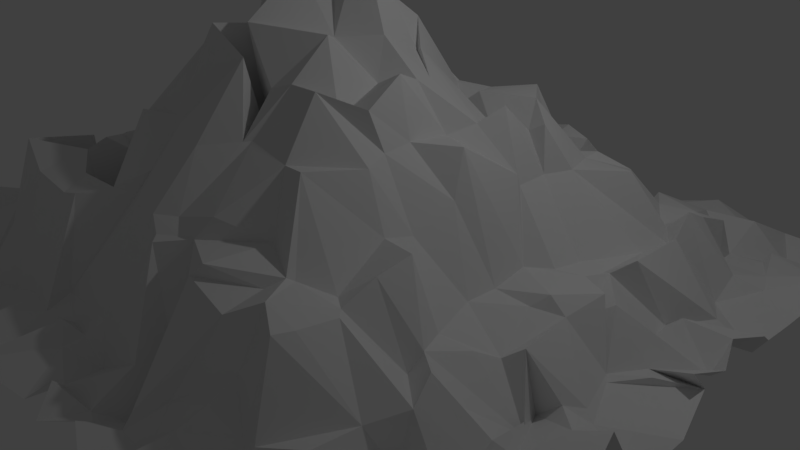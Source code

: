 # Source: Mountain_Key.blend  (saved by Blender 2.79.0; exported with 4.5.12 LTS)
import bpy
from mathutils import Matrix  # noqa: F401  (used for matrix-valued properties, if any)

bpy.ops.wm.read_factory_settings(use_empty=True)
scene = bpy.context.scene
scene.name = 'Scene'

# ---- collections
col_collection_1 = bpy.data.collections.new('Collection 1'); scene.collection.children.link(col_collection_1)

# ---- materials (node trees are filled in below, after node groups)
mat_material_001 = bpy.data.materials.new('Material.001')
mat_material_001.alpha_threshold = 0.0
mat_material_001.use_transparent_shadow = False
mat_material_001.roughness = 0.5

# ---- material node trees

# ---- world
world_world = bpy.data.worlds.new('World'); scene.world = world_world
world_world.color = (0.05088, 0.05088, 0.05088)
world_world.use_sun_shadow = False
world_world.sun_shadow_jitter_overblur = 0.0
world_world.cycles.sampling_method = 'MANUAL'

# ---- cameras
cam_camera = bpy.data.cameras.new('Camera')
cam_camera.clip_end = 100.0
cam_camera.lens = 35.0
cam_camera.sensor_width = 32.0
cam_camera.sensor_height = 18.0
cam_camera.ortho_scale = 7.314
cam_camera.dof.focus_distance = 0.0
cam_camera.dof.aperture_fstop = 128.0

# ---- lights
light_lamp = bpy.data.lights.new('Lamp', 'POINT')
light_lamp.transmission_factor = 0.0
light_lamp.cutoff_distance = 30.0
light_lamp.energy = 100.0
light_lamp.shadow_buffer_clip_start = 1.001
light_lamp.shadow_soft_size = 0.1
light_lamp.shadow_maximum_resolution = 0.006
light_lamp.use_absolute_resolution = True

# ---- meshes
me_plane = bpy.data.meshes.new('Plane')
me_plane.from_pydata([(-0.9878, -0.9916, 0.008538), (1.019, -1.084, 0.01346), (-0.9531, 0.9524, -0.01817), (0.9551, 1.059, -0.00804), (-1.051, 0.9444, -0.03513), (-1.05, 0.7838, 0.0536), (-1.038, 0.7251, -0.05968), (-1.008, 0.626, 0.0009945), (-0.9848, 0.5072, 0.0522), (-1.001, 0.4431, -0.007327), (-0.9775, 0.2445, -0.01184), (-0.9935, 0.2355, -0.01066), (-1.001, 0.1441, -0.001769), (-0.989, 0.03682, 0.0009078), (-1.015, -0.01265, -0.02033), (-0.9937, -0.1901, -0.06047), (-0.9957, -0.2962, -0.03968), (-0.9644, -0.3501, 0.01225), (-1.043, -0.4104, 0.01883), (-1.04, -0.5683, 0.009314), (-0.9711, -0.5849, 0.01226), (-1.064, -0.6921, -0.06833), (-1.009, -0.7988, 0.02938), (-0.9769, -0.9115, -0.03175), (-0.84, -1.073, 0.01496), (-0.8145, -1.007, 0.01226), (-0.7117, -1.001, 0.005811), (-0.6751, -1.027, 0.04794), (-0.5332, -1.005, 0.02614), (-0.3911, -1.02, -0.01088), (-0.3337, -1.002, 0.001543), (-0.2747, -1.046, -0.00876), (-0.1071, -0.9876, -0.06437), (0.003552, -0.9512, 0.03152), (0.04155, -1.015, -0.02582), (0.1539, -0.9695, 0.01675), (0.2437, -1.01, -0.01046), (0.2828, -1.009, -0.02015), (0.424, -1.035, -0.02481), (0.5237, -1.0, 2.361e-05), (0.6747, -0.9424, 0.04928), (0.7151, -1.001, -1.964e-08), (0.8402, -1.038, -0.0697), (0.9679, -0.9544, 0.01238), (1.06, -0.944, 0.04094), (1.032, -0.8173, 0.03939), (0.9508, -0.6863, -0.002958), (0.9638, -0.6408, 0.04945), (1.001, -0.5229, 0.02222), (1.063, -0.4341, 0.02804), (1.034, -0.3845, 0.02009), (0.9886, -0.2179, 0.06411), (1.038, -0.1872, -0.05451), (1.059, -0.05457, -0.009649), (1.002, 0.1343, -0.00625), (0.9948, 0.08166, 0.05798), (1.003, 0.2252, -0.0006133), (0.9537, 0.3503, 0.006849), (0.997, 0.43, -0.001185), (0.985, 0.4944, -0.048), (0.9983, 0.5692, -0.03105), (1.059, 0.7439, 0.06982), (1.052, 0.8101, -0.01265), (1.032, 0.909, -0.06397), (0.9713, 0.9692, 0.01956), (0.7673, 1.034, -0.009421), (0.7189, 1.018, -0.007584), (0.6505, 1.05, -0.01565), (0.5387, 1.033, 0.02789), (0.4737, 1.056, -0.003348), (0.3719, 1.038, -0.03263), (0.2396, 0.9469, -0.06912), (0.1762, 1.018, 0.004318), (0.05662, 0.9646, 0.009448), (-0.078, 0.9897, 0.02732), (-0.1484, 1.073, -0.001629), (-0.2878, 1.003, -0.001039), (-0.3633, 1.035, 0.07118), (-0.4698, 0.9661, 0.01141), (-0.5153, 1.039, 0.01823), (-0.6031, 0.9312, -0.02965), (-0.7093, 0.9978, 0.007158), (-0.7237, 1.038, 0.02294), (-0.895, 1.005, 0.002954), (-0.9408, -0.9353, -0.02963), (-0.9874, -0.8511, 0.0134), (-0.9021, -0.6841, -0.03522), (-0.8397, -0.694, 0.1372), (-0.8937, -0.5468, 0.0132), (-0.8682, -0.3975, 0.1348), (-0.9168, -0.3415, 0.006302), (-0.8831, -0.1534, 0.1136), (-0.9014, -0.1263, 0.006831), (-0.9268, -0.0466, -0.01465), (-0.9025, 0.07415, -0.002889), (-0.9048, 0.1146, 0.008941), (-0.9007, 0.1697, 0.1153), (-0.9291, 0.3035, -0.01004), (-0.9228, 0.4019, 0.04262), (-0.8962, 0.54, 0.0345), (-0.9291, 0.5703, 0.03423), (-0.8522, 0.674, 0.1651), (-0.9219, 0.7975, 0.005951), (-0.8507, 0.9306, -0.01678), (-0.8337, -0.9023, -0.007014), (-0.8063, -0.7639, 0.1046), (-0.8285, -0.7496, 0.1784), (-0.8124, -0.6204, 0.1287), (-0.8154, -0.5229, 0.1083), (-0.8419, -0.4555, 0.08833), (-0.7525, -0.3492, 0.1009), (-0.7426, -0.2073, 0.1466), (-0.8206, -0.1415, 0.1325), (-0.8385, -0.08291, 0.07074), (-0.8018, 0.01216, 0.1422), (-0.7976, 0.0815, 0.0931), (-0.799, 0.244, 0.1198), (-0.8219, 0.3218, 0.1128), (-0.8645, 0.4037, 0.1317), (-0.8047, 0.5195, 0.115), (-0.8157, 0.6329, 0.1278), (-0.8216, 0.6901, 0.106), (-0.8089, 0.8081, 0.1221), (-0.8145, 0.9079, 0.002686), (-0.672, -0.904, 0.07807), (-0.6974, -0.8104, 0.03076), (-0.7036, -0.7125, 0.1599), (-0.7371, -0.6097, 0.1494), (-0.6588, -0.4817, 0.3143), (-0.7205, -0.4427, 0.1163), (-0.6343, -0.3908, 0.307), (-0.7533, -0.2125, 0.1233), (-0.6848, -0.1045, 0.246), (-0.7745, -0.05919, 0.2708), (-0.7182, 0.05018, 0.1211), (-0.7063, 0.1437, 0.1281), (-0.7017, 0.2582, 0.1296), (-0.7058, 0.3446, 0.1033), (-0.7203, 0.4298, 0.1195), (-0.7816, 0.498, 0.1225), (-0.7218, 0.6451, 0.08413), (-0.6903, 0.7284, 0.1158), (-0.7081, 0.8145, 0.1198), (-0.7083, 0.8934, 0.01162), (-0.7098, -0.8881, 0.00661), (-0.6113, -0.8792, 0.001182), (-0.6658, -0.8004, -0.007144), (-0.6179, -0.682, 0.3674), (-0.6068, -0.5623, 0.06658), (-0.6435, -0.4004, 0.3011), (-0.5479, -0.3063, 0.3194), (-0.6258, -0.2481, 0.3058), (-0.6155, -0.1481, 0.3046), (-0.6177, -0.04863, 0.2887), (-0.6025, 0.04406, 0.2908), (-0.6823, 0.1039, 0.1601), (-0.6129, 0.2948, 0.3416), (-0.6096, 0.3144, 0.1202), (-0.6077, 0.4396, 0.308), (-0.6219, 0.5235, 0.2609), (-0.5772, 0.6277, 0.3217), (-0.6266, 0.7541, 0.126), (-0.685, 0.8793, -0.02708), (-0.6582, 0.8704, -0.07956), (-0.4491, -0.9184, -0.02283), (-0.5198, -0.8272, -0.002567), (-0.5233, -0.7026, 0.3051), (-0.5029, -0.5722, 0.3385), (-0.5334, -0.5016, 0.347), (-0.5389, -0.413, 0.2757), (-0.4694, -0.3377, 0.3747), (-0.5168, -0.2411, 0.2969), (-0.5276, -0.09139, 0.3633), (-0.531, -0.0373, 0.3053), (-0.5605, 0.05362, 0.2943), (-0.5608, 0.1438, 0.3673), (-0.5296, 0.2565, 0.3476), (-0.5491, 0.3564, 0.3332), (-0.5606, 0.3699, -0.02209), (-0.4963, 0.4472, 0.3328), (-0.6094, 0.6314, 0.1456), (-0.4707, 0.6956, 0.1173), (-0.527, 0.8177, -0.001324), (-0.5891, 0.8901, -0.02044), (-0.4195, -0.9091, 0.005397), (-0.4222, -0.8085, 0.01242), (-0.4029, -0.6949, 0.2803), (-0.4319, -0.6178, 0.3037), (-0.4061, -0.5792, -0.03305), (-0.438, -0.4292, 0.3073), (-0.4528, -0.3602, 0.4399), (-0.4219, -0.2439, 0.4682), (-0.411, -0.1636, 0.3796), (-0.436, -0.05111, 0.4655), (-0.4372, 0.04511, 0.4839), (-0.4661, 0.1602, 0.4582), (-0.4422, 0.1631, 0.5339), (-0.3965, 0.3617, 0.5473), (-0.4617, 0.4597, 0.2943), (-0.4408, 0.5117, 0.2858), (-0.4901, 0.6122, 0.303), (-0.4911, 0.7458, -0.03463), (-0.4212, 0.8043, 0.12), (-0.4195, 0.8604, 0.03639), (-0.2716, -0.9311, -0.02221), (-0.3239, -0.8254, 0.009236), (-0.3504, -0.6869, 0.2925), (-0.2808, -0.6138, 0.3101), (-0.3337, -0.4783, 0.4744), (-0.3671, -0.4565, 0.4482), (-0.3483, -0.3404, 0.499), (-0.315, -0.215, 0.5861), (-0.3136, -0.1818, 0.5397), (-0.3058, -0.005319, 0.5773), (-0.3471, -0.02264, 0.4718), (-0.3956, 0.1537, 0.532), (-0.3078, 0.2818, -0.07599), (-0.2849, 0.3029, 0.5107), (-0.3511, 0.4527, 0.3349), (-0.3885, 0.528, 0.2665), (-0.3481, 0.632, 0.3008), (-0.3242, 0.6298, -0.01911), (-0.2878, 0.7789, 0.1116), (-0.2846, 0.8457, -0.03682), (-0.1944, -0.8345, 0.05088), (-0.2449, -0.7927, 0.0006989), (-0.3155, -0.7573, 0.04279), (-0.2268, -0.5792, 0.2973), (-0.1766, -0.5214, 0.3774), (-0.2331, -0.4339, 0.4711), (-0.3203, -0.2887, 0.6148), (-0.1574, -0.2406, 0.6556), (-0.2348, -0.1488, 0.6844), (-0.2403, -0.04568, 0.6896), (-0.243, 0.05643, 0.6671), (-0.3075, 0.09419, 0.6352), (-0.2926, 0.2116, 0.6009), (-0.2641, 0.3527, 0.482), (-0.254, 0.4423, 0.404), (-0.182, 0.5016, 0.3164), (-0.2119, 0.5645, 0.3549), (-0.2138, 0.6628, -0.02352), (-0.241, 0.8078, -0.002667), (-0.2557, 0.9044, -0.002165), (-0.1625, -0.8579, -0.003444), (-0.1555, -0.8031, 0.008297), (-0.1319, -0.7541, 0.03989), (-0.1486, -0.6221, 0.315), (-0.136, -0.4824, 0.4886), (-0.1398, -0.4265, 0.473), (-0.1806, -0.3409, 0.7023), (-0.1388, -0.2349, 0.6921), (-0.1315, -0.1277, 0.9924), (-0.131, -0.04586, 0.862), (-0.2273, -0.003108, 0.7), (-0.1231, 0.1369, 0.6653), (-0.1492, 0.2366, 0.5796), (-0.168, 0.3533, 0.4524), (-0.1502, 0.4266, 0.4924), (-0.1127, 0.4641, -0.02343), (-0.09897, 0.6293, 0.3341), (-0.2176, 0.7359, 0.1783), (-0.08577, 0.8322, -0.06909), (-0.08014, 0.8577, -0.04332), (-0.05597, -0.9093, -0.03645), (-0.07608, -0.8022, -0.05293), (0.0001085, -0.6531, 0.2936), (-0.04853, -0.6303, 0.3215), (-0.03479, -0.5048, 0.4639), (-0.01797, -0.3654, 0.6532), (-0.01583, -0.2786, 0.2805), (-0.07909, -0.3053, 0.7158), (-0.05621, -0.1619, 0.8374), (-0.03046, -0.07205, 0.8424), (0.006706, 0.09825, 0.732), (-0.04109, 0.1446, 0.7092), (-0.09689, 0.2722, 0.5893), (-0.06595, 0.3315, 0.4812), (-0.04961, 0.5065, 0.2995), (-0.0563, 0.5161, 0.3076), (-0.04814, 0.6539, 0.2638), (-0.04765, 0.7171, 0.125), (-0.03049, 0.8122, -0.05834), (-0.04813, 0.8921, 0.02419), (0.09194, -0.9119, -0.02472), (0.09492, -0.7947, 0.04449), (0.01725, -0.6738, 0.2862), (0.05624, -0.6208, 0.2969), (0.01053, -0.5958, 0.323), (0.0477, -0.4285, 0.4757), (0.04758, -0.3372, 0.5864), (0.1205, -0.2204, 0.7062), (0.04053, -0.1369, 0.6719), (0.05191, -0.04875, 0.9092), (0.03801, 0.05355, 0.6981), (0.05126, 0.1404, 0.6835), (0.04464, 0.3073, 0.4669), (0.04596, 0.3151, 0.4683), (0.04521, 0.4534, 0.3286), (0.04273, 0.4849, 0.2566), (0.04152, 0.6184, 0.2882), (0.0379, 0.7268, 0.131), (0.09436, 0.8009, 0.002779), (0.08161, 0.8315, -0.03678), (0.1341, -0.9259, -0.02247), (0.1422, -0.8474, -0.06208), (0.1315, -0.7157, 0.03741), (0.1029, -0.6137, 0.3046), (0.1355, -0.5769, 0.3602), (0.06379, -0.4116, 0.4777), (0.1108, -0.3247, 0.6076), (0.2062, -0.2642, 0.5351), (0.1621, -0.1037, 0.5742), (0.1315, -0.05296, 0.68), (0.1141, 0.07796, 0.6131), (0.1311, 0.07252, 0.6254), (0.08653, 0.2824, 0.4182), (0.1462, 0.3391, 0.4666), (0.1764, 0.3629, -0.05736), (0.1988, 0.4831, 0.2439), (0.1459, 0.6242, 0.2844), (0.1561, 0.7018, 0.1331), (0.1421, 0.8029, -0.005102), (0.1665, 0.8295, 0.02841), (0.2348, -0.9044, 0.001757), (0.2412, -0.8808, 0.04147), (0.2218, -0.6999, 0.2936), (0.2515, -0.6811, 0.327), (0.2629, -0.5084, 0.3192), (0.2212, -0.4345, 0.4698), (0.1891, -0.3168, 0.6062), (0.2925, -0.2483, 0.5713), (0.277, -0.1367, 0.6305), (0.239, -0.04437, 0.5889), (0.2183, 0.01978, 0.5765), (0.3099, 0.1369, 0.4249), (0.2162, 0.2588, 0.4004), (0.1531, 0.2814, 0.4684), (0.2383, 0.4288, 0.4761), (0.2416, 0.5237, 0.3008), (0.2356, 0.6004, 0.3129), (0.2398, 0.7325, 0.09638), (0.1943, 0.7751, 0.05724), (0.2149, 0.9304, -0.01296), (0.3301, -0.9022, -0.009937), (0.2946, -0.8185, 0.06542), (0.3462, -0.7028, 0.2542), (0.3422, -0.595, 0.2699), (0.3659, -0.5528, 0.2893), (0.296, -0.4483, 0.4807), (0.354, -0.304, 0.4641), (0.3335, -0.2378, 0.4768), (0.3236, -0.1487, 0.4785), (0.2925, 0.006486, 0.4478), (0.3178, 0.08912, 0.4652), (0.3525, 0.1558, 0.5043), (0.3338, 0.2823, 0.401), (0.318, 0.3242, 0.4788), (0.3169, 0.4153, 0.3025), (0.2967, 0.5479, 0.222), (0.3279, 0.5696, 0.3008), (0.407, 0.7488, 0.03676), (0.3816, 0.8271, 0.001225), (0.3216, 0.9491, -0.05961), (0.3856, -0.8599, 0.06658), (0.4308, -0.8088, 0.1268), (0.4449, -0.7362, 0.1774), (0.4439, -0.6607, 0.3104), (0.3739, -0.5349, 0.2778), (0.4351, -0.4701, 0.2388), (0.4184, -0.3173, 0.3201), (0.4239, -0.2341, 0.2993), (0.4278, -0.1024, 0.3471), (0.4101, -0.05718, 0.466), (0.4239, 0.1322, 0.3448), (0.426, 0.1426, 0.3126), (0.4072, 0.2658, 0.3016), (0.3827, 0.2854, 0.4301), (0.4162, 0.4391, 0.3034), (0.4183, 0.4921, 0.3084), (0.4794, 0.6217, 0.06856), (0.424, 0.7728, 0.03642), (0.4303, 0.7965, -0.004712), (0.4193, 0.8943, 0.01808), (0.488, -0.8637, -0.01758), (0.5051, -0.7769, 0.06564), (0.523, -0.7067, 0.2913), (0.5345, -0.656, 0.2843), (0.5137, -0.5261, 0.2691), (0.5187, -0.4318, 0.3088), (0.5226, -0.3326, 0.3275), (0.5726, -0.2986, 0.1334), (0.5206, -0.1461, 0.1296), (0.52, -0.04672, 0.1254), (0.5166, 0.06383, 0.1422), (0.5785, 0.1111, 0.143), (0.582, 0.2097, 0.128), (0.4533, 0.3266, 0.3113), (0.5459, 0.469, 0.2927), (0.4999, 0.5402, 0.2654), (0.5366, 0.6586, 0.1339), (0.4884, 0.7345, 0.1315), (0.4889, 0.7446, -0.04953), (0.6018, 0.8902, 0.01387), (0.5892, -0.9293, 0.03229), (0.5851, -0.847, -0.0471), (0.5655, -0.7896, 0.09603), (0.6642, -0.6042, 0.1018), (0.538, -0.5497, 0.2685), (0.5988, -0.418, 0.09593), (0.6082, -0.3792, 0.1425), (0.6417, -0.2567, 0.1018), (0.6663, -0.1892, 0.0628), (0.6293, -0.04732, 0.1228), (0.6657, -0.01961, 0.1594), (0.6473, 0.1426, 0.1384), (0.654, 0.212, 0.1239), (0.6694, 0.3627, 0.1317), (0.6656, 0.5112, 0.09868), (0.6434, 0.5224, 0.1414), (0.5986, 0.5706, 0.1164), (0.6465, 0.6737, 0.1396), (0.5892, 0.853, 0.06765), (0.6327, 0.9812, 0.01378), (0.67, -0.8977, -0.02835), (0.7142, -0.8093, -9.941e-05), (0.6706, -0.7379, 0.1233), (0.6939, -0.5403, -0.03162), (0.7174, -0.5163, 0.1252), (0.7013, -0.4511, 0.1733), (0.7132, -0.398, 0.07592), (0.7883, -0.2438, -0.05546), (0.7247, -0.1774, 0.1121), (0.7183, -0.02634, 0.1245), (0.7406, 0.09167, 0.1496), (0.7098, 0.07054, 0.08324), (0.6711, 0.216, 0.1274), (0.7197, 0.2556, 0.168), (0.6793, 0.5152, 0.1207), (0.6903, 0.544, 0.1976), (0.6814, 0.6495, 0.1438), (0.7123, 0.7127, 0.1234), (0.7067, 0.8057, -0.02066), (0.7288, 0.8844, 0.0681), (0.7282, -0.875, 0.01555), (0.8453, -0.8111, 0.07226), (0.8129, -0.7174, 0.002137), (0.8703, -0.6463, -0.001013), (0.8033, -0.5221, -0.01869), (0.8144, -0.4256, 0.003946), (0.8112, -0.3823, 0.0276), (0.761, -0.1699, -0.05392), (0.825, -0.1645, 0.006755), (0.861, -0.1203, -0.004945), (0.8139, 0.02047, -0.007105), (0.7593, 0.1166, 0.116), (0.8091, 0.2385, -0.0004211), (0.7903, 0.3145, -0.01505), (0.8645, 0.4438, -0.01804), (0.8015, 0.5553, -0.04297), (0.8106, 0.6154, 0.02467), (0.7136, 0.7316, -0.01521), (0.8125, 0.7936, -0.003437), (0.843, 0.9024, -0.04461), (0.8778, -0.9662, -0.0313), (0.8696, -0.7897, -0.0057), (0.9069, -0.721, -0.00353), (0.8927, -0.5635, -0.02282), (0.9189, -0.5399, -0.01205), (0.97, -0.3989, 0.01556), (0.8268, -0.3192, -0.04423), (0.8989, -0.23, 0.01932), (0.8912, -0.1372, -0.02228), (0.8296, -0.0009882, -0.01268), (0.9084, 0.0607, 0.01248), (0.8615, 0.1277, -0.02068), (0.9429, 0.2838, -0.07652), (0.831, 0.3192, 0.02383), (0.9751, 0.4311, -0.0612), (0.8632, 0.4972, -0.03886), (0.8948, 0.6333, 0.003647), (0.865, 0.7019, 0.01002), (0.8219, 0.8207, 0.02018), (0.9152, 0.902, -0.02067)], [], [(483, 63, 3, 64), (4, 103, 83, 2), (103, 123, 82, 83), (123, 143, 81, 82), (143, 163, 80, 81), (163, 183, 79, 80), (183, 203, 78, 79), (203, 223, 77, 78), (223, 243, 76, 77), (243, 263, 75, 76), (263, 283, 74, 75), (283, 303, 73, 74), (303, 323, 72, 73), (323, 343, 71, 72), (343, 363, 70, 71), (363, 383, 69, 70), (383, 403, 68, 69), (403, 423, 67, 68), (423, 443, 66, 67), (443, 463, 65, 66), (463, 483, 64, 65), (0, 24, 84, 23), (23, 84, 85, 22), (22, 85, 86, 21), (21, 86, 87, 20), (20, 87, 88, 19), (19, 88, 89, 18), (18, 89, 90, 17), (17, 90, 91, 16), (16, 91, 92, 15), (15, 92, 93, 14), (14, 93, 94, 13), (13, 94, 95, 12), (12, 95, 96, 11), (11, 96, 97, 10), (10, 97, 98, 9), (9, 98, 99, 8), (8, 99, 100, 7), (7, 100, 101, 6), (6, 101, 102, 5), (5, 102, 103, 4), (24, 25, 104, 84), (84, 104, 105, 85), (85, 105, 106, 86), (86, 106, 107, 87), (87, 107, 108, 88), (88, 108, 109, 89), (89, 109, 110, 90), (90, 110, 111, 91), (91, 111, 112, 92), (92, 112, 113, 93), (93, 113, 114, 94), (94, 114, 115, 95), (95, 115, 116, 96), (96, 116, 117, 97), (97, 117, 118, 98), (98, 118, 119, 99), (99, 119, 120, 100), (100, 120, 121, 101), (101, 121, 122, 102), (102, 122, 123, 103), (25, 26, 124, 104), (104, 124, 125, 105), (105, 125, 126, 106), (106, 126, 127, 107), (107, 127, 128, 108), (108, 128, 129, 109), (109, 129, 130, 110), (110, 130, 131, 111), (111, 131, 132, 112), (112, 132, 133, 113), (113, 133, 134, 114), (114, 134, 135, 115), (115, 135, 136, 116), (116, 136, 137, 117), (117, 137, 138, 118), (118, 138, 139, 119), (119, 139, 140, 120), (120, 140, 141, 121), (121, 141, 142, 122), (122, 142, 143, 123), (26, 27, 144, 124), (124, 144, 145, 125), (125, 145, 146, 126), (126, 146, 147, 127), (127, 147, 148, 128), (128, 148, 149, 129), (129, 149, 150, 130), (130, 150, 151, 131), (131, 151, 152, 132), (132, 152, 153, 133), (133, 153, 154, 134), (134, 154, 155, 135), (135, 155, 156, 136), (136, 156, 157, 137), (137, 157, 158, 138), (138, 158, 159, 139), (139, 159, 160, 140), (140, 160, 161, 141), (141, 161, 162, 142), (142, 162, 163, 143), (27, 28, 164, 144), (144, 164, 165, 145), (145, 165, 166, 146), (146, 166, 167, 147), (147, 167, 168, 148), (148, 168, 169, 149), (149, 169, 170, 150), (150, 170, 171, 151), (151, 171, 172, 152), (152, 172, 173, 153), (153, 173, 174, 154), (154, 174, 175, 155), (155, 175, 176, 156), (156, 176, 177, 157), (157, 177, 178, 158), (158, 178, 179, 159), (159, 179, 180, 160), (160, 180, 181, 161), (161, 181, 182, 162), (162, 182, 183, 163), (28, 29, 184, 164), (164, 184, 185, 165), (165, 185, 186, 166), (166, 186, 187, 167), (167, 187, 188, 168), (168, 188, 189, 169), (169, 189, 190, 170), (170, 190, 191, 171), (171, 191, 192, 172), (172, 192, 193, 173), (173, 193, 194, 174), (174, 194, 195, 175), (175, 195, 196, 176), (176, 196, 197, 177), (177, 197, 198, 178), (178, 198, 199, 179), (179, 199, 200, 180), (180, 200, 201, 181), (181, 201, 202, 182), (182, 202, 203, 183), (29, 30, 204, 184), (184, 204, 205, 185), (185, 205, 206, 186), (186, 206, 207, 187), (187, 207, 208, 188), (188, 208, 209, 189), (189, 209, 210, 190), (190, 210, 211, 191), (191, 211, 212, 192), (192, 212, 213, 193), (193, 213, 214, 194), (194, 214, 215, 195), (195, 215, 216, 196), (196, 216, 217, 197), (197, 217, 218, 198), (198, 218, 219, 199), (199, 219, 220, 200), (200, 220, 221, 201), (201, 221, 222, 202), (202, 222, 223, 203), (30, 31, 224, 204), (204, 224, 225, 205), (205, 225, 226, 206), (206, 226, 227, 207), (207, 227, 228, 208), (208, 228, 229, 209), (209, 229, 230, 210), (210, 230, 231, 211), (211, 231, 232, 212), (212, 232, 233, 213), (213, 233, 234, 214), (214, 234, 235, 215), (215, 235, 236, 216), (216, 236, 237, 217), (217, 237, 238, 218), (218, 238, 239, 219), (219, 239, 240, 220), (220, 240, 241, 221), (221, 241, 242, 222), (222, 242, 243, 223), (31, 32, 244, 224), (224, 244, 245, 225), (225, 245, 246, 226), (226, 246, 247, 227), (227, 247, 248, 228), (228, 248, 249, 229), (229, 249, 250, 230), (230, 250, 251, 231), (231, 251, 252, 232), (232, 252, 253, 233), (233, 253, 254, 234), (234, 254, 255, 235), (235, 255, 256, 236), (236, 256, 257, 237), (237, 257, 258, 238), (238, 258, 259, 239), (239, 259, 260, 240), (240, 260, 261, 241), (241, 261, 262, 242), (242, 262, 263, 243), (32, 33, 264, 244), (244, 264, 265, 245), (245, 265, 266, 246), (246, 266, 267, 247), (247, 267, 268, 248), (248, 268, 269, 249), (249, 269, 270, 250), (250, 270, 271, 251), (251, 271, 272, 252), (252, 272, 273, 253), (253, 273, 274, 254), (254, 274, 275, 255), (255, 275, 276, 256), (256, 276, 277, 257), (257, 277, 278, 258), (258, 278, 279, 259), (259, 279, 280, 260), (260, 280, 281, 261), (261, 281, 282, 262), (262, 282, 283, 263), (33, 34, 284, 264), (264, 284, 285, 265), (265, 285, 286, 266), (266, 286, 287, 267), (267, 287, 288, 268), (268, 288, 289, 269), (269, 289, 290, 270), (270, 290, 291, 271), (271, 291, 292, 272), (272, 292, 293, 273), (273, 293, 294, 274), (274, 294, 295, 275), (275, 295, 296, 276), (276, 296, 297, 277), (277, 297, 298, 278), (278, 298, 299, 279), (279, 299, 300, 280), (280, 300, 301, 281), (281, 301, 302, 282), (282, 302, 303, 283), (34, 35, 304, 284), (284, 304, 305, 285), (285, 305, 306, 286), (286, 306, 307, 287), (287, 307, 308, 288), (288, 308, 309, 289), (289, 309, 310, 290), (290, 310, 311, 291), (291, 311, 312, 292), (292, 312, 313, 293), (293, 313, 314, 294), (294, 314, 315, 295), (295, 315, 316, 296), (296, 316, 317, 297), (297, 317, 318, 298), (298, 318, 319, 299), (299, 319, 320, 300), (300, 320, 321, 301), (301, 321, 322, 302), (302, 322, 323, 303), (35, 36, 324, 304), (304, 324, 325, 305), (305, 325, 326, 306), (306, 326, 327, 307), (307, 327, 328, 308), (308, 328, 329, 309), (309, 329, 330, 310), (310, 330, 331, 311), (311, 331, 332, 312), (312, 332, 333, 313), (313, 333, 334, 314), (314, 334, 335, 315), (315, 335, 336, 316), (316, 336, 337, 317), (317, 337, 338, 318), (318, 338, 339, 319), (319, 339, 340, 320), (320, 340, 341, 321), (321, 341, 342, 322), (322, 342, 343, 323), (36, 37, 344, 324), (324, 344, 345, 325), (325, 345, 346, 326), (326, 346, 347, 327), (327, 347, 348, 328), (328, 348, 349, 329), (329, 349, 350, 330), (330, 350, 351, 331), (331, 351, 352, 332), (332, 352, 353, 333), (333, 353, 354, 334), (334, 354, 355, 335), (335, 355, 356, 336), (336, 356, 357, 337), (337, 357, 358, 338), (338, 358, 359, 339), (339, 359, 360, 340), (340, 360, 361, 341), (341, 361, 362, 342), (342, 362, 363, 343), (37, 38, 364, 344), (344, 364, 365, 345), (345, 365, 366, 346), (346, 366, 367, 347), (347, 367, 368, 348), (348, 368, 369, 349), (349, 369, 370, 350), (350, 370, 371, 351), (351, 371, 372, 352), (352, 372, 373, 353), (353, 373, 374, 354), (354, 374, 375, 355), (355, 375, 376, 356), (356, 376, 377, 357), (357, 377, 378, 358), (358, 378, 379, 359), (359, 379, 380, 360), (360, 380, 381, 361), (361, 381, 382, 362), (362, 382, 383, 363), (38, 39, 384, 364), (364, 384, 385, 365), (365, 385, 386, 366), (366, 386, 387, 367), (367, 387, 388, 368), (368, 388, 389, 369), (369, 389, 390, 370), (370, 390, 391, 371), (371, 391, 392, 372), (372, 392, 393, 373), (373, 393, 394, 374), (374, 394, 395, 375), (375, 395, 396, 376), (376, 396, 397, 377), (377, 397, 398, 378), (378, 398, 399, 379), (379, 399, 400, 380), (380, 400, 401, 381), (381, 401, 402, 382), (382, 402, 403, 383), (39, 40, 404, 384), (384, 404, 405, 385), (385, 405, 406, 386), (386, 406, 407, 387), (387, 407, 408, 388), (388, 408, 409, 389), (389, 409, 410, 390), (390, 410, 411, 391), (391, 411, 412, 392), (392, 412, 413, 393), (393, 413, 414, 394), (394, 414, 415, 395), (395, 415, 416, 396), (396, 416, 417, 397), (397, 417, 418, 398), (398, 418, 419, 399), (399, 419, 420, 400), (400, 420, 421, 401), (401, 421, 422, 402), (402, 422, 423, 403), (40, 41, 424, 404), (404, 424, 425, 405), (405, 425, 426, 406), (406, 426, 427, 407), (407, 427, 428, 408), (408, 428, 429, 409), (409, 429, 430, 410), (410, 430, 431, 411), (411, 431, 432, 412), (412, 432, 433, 413), (413, 433, 434, 414), (414, 434, 435, 415), (415, 435, 436, 416), (416, 436, 437, 417), (417, 437, 438, 418), (418, 438, 439, 419), (419, 439, 440, 420), (420, 440, 441, 421), (421, 441, 442, 422), (422, 442, 443, 423), (41, 42, 444, 424), (424, 444, 445, 425), (425, 445, 446, 426), (426, 446, 447, 427), (427, 447, 448, 428), (428, 448, 449, 429), (429, 449, 450, 430), (430, 450, 451, 431), (431, 451, 452, 432), (432, 452, 453, 433), (433, 453, 454, 434), (434, 454, 455, 435), (435, 455, 456, 436), (436, 456, 457, 437), (437, 457, 458, 438), (438, 458, 459, 439), (439, 459, 460, 440), (440, 460, 461, 441), (441, 461, 462, 442), (442, 462, 463, 443), (42, 43, 464, 444), (444, 464, 465, 445), (445, 465, 466, 446), (446, 466, 467, 447), (447, 467, 468, 448), (448, 468, 469, 449), (449, 469, 470, 450), (450, 470, 471, 451), (451, 471, 472, 452), (452, 472, 473, 453), (453, 473, 474, 454), (454, 474, 475, 455), (455, 475, 476, 456), (456, 476, 477, 457), (457, 477, 478, 458), (458, 478, 479, 459), (459, 479, 480, 460), (460, 480, 481, 461), (461, 481, 482, 462), (462, 482, 483, 463), (43, 1, 44, 464), (464, 44, 45, 465), (465, 45, 46, 466), (466, 46, 47, 467), (467, 47, 48, 468), (468, 48, 49, 469), (469, 49, 50, 470), (470, 50, 51, 471), (471, 51, 52, 472), (472, 52, 53, 473), (473, 53, 54, 474), (474, 54, 55, 475), (475, 55, 56, 476), (476, 56, 57, 477), (477, 57, 58, 478), (478, 58, 59, 479), (479, 59, 60, 480), (480, 60, 61, 481), (481, 61, 62, 482), (482, 62, 63, 483)])
me_plane.materials.append(mat_material_001)
me_plane.use_remesh_preserve_volume = False
me_plane.use_remesh_preserve_attributes = False
me_plane.use_mirror_vertex_groups = False
me_plane.update()

# ---- objects
ob_plane = bpy.data.objects.new('Plane', me_plane)
ob_lamp = bpy.data.objects.new('Lamp', light_lamp)
ob_camera = bpy.data.objects.new('Camera', cam_camera)

# ---- transforms, parenting, visibility, modifiers, constraints
ob_plane.location = (0.0, 0.0, 0.0)
ob_plane.scale = (4.393, 4.393, 4.393)
ob_plane.lineart.crease_threshold = 0.0
ob_lamp.location = (4.076, 1.005, 5.904)
ob_lamp.rotation_euler = (0.6503, 0.05522, 1.866)
ob_lamp.lock_rotations_4d = False
ob_lamp.empty_display_type = 'ARROWS'
ob_lamp.color = (0.0, 0.0, 0.0, 0.0)
ob_lamp.lineart.crease_threshold = 0.0
ob_camera.location = (7.481, -6.508, 5.344)
ob_camera.rotation_euler = (1.109, 0.0, 0.8149)
ob_camera.lock_rotations_4d = False
ob_camera.empty_display_type = 'ARROWS'
ob_camera.color = (0.0, 0.0, 0.0, 0.0)
ob_camera.display_type = 'WIRE'
ob_camera.lineart.crease_threshold = 0.0

# ---- collection membership
col_collection_1.objects.link(ob_plane)
col_collection_1.objects.link(ob_lamp)
col_collection_1.objects.link(ob_camera)

# ---- scene / render settings (as saved in the file)
scene.camera = ob_camera
scene.frame_start = 1; scene.frame_end = 250; scene.frame_set(1)
scene.render.engine = 'BLENDER_EEVEE_NEXT'
scene.render.resolution_percentage = 50
scene.render.dither_intensity = 0.0
scene.cycles.use_denoising = False
scene.cycles.samples = 128
scene.cycles.sampling_pattern = 'TABULATED_SOBOL'
scene.cycles.use_adaptive_sampling = False
scene.cycles.use_light_tree = False
scene.cycles.blur_glossy = 0.0
scene.cycles.sample_clamp_indirect = 0.0
scene.view_settings.view_transform = 'Standard'
bpy.context.view_layer.update()
